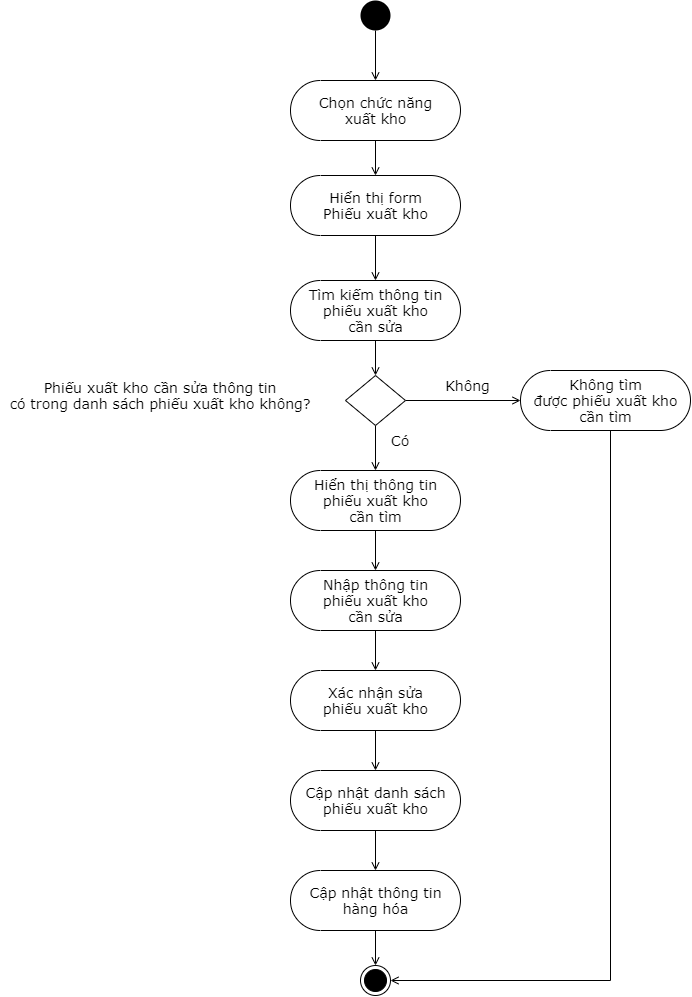

The diagram above was exported from draw.io. Its source (the exported page's mxGraphModel, read from the mxfile embedded in the PNG):
<mxGraphModel dx="600" dy="424" grid="1" gridSize="10" guides="1" tooltips="1" connect="1" arrows="1" fold="1" page="1" pageScale="1" pageWidth="850" pageHeight="1100" math="0" shadow="0">
  <root>
    <mxCell id="AE5kPiEH2GyXmPPQ0IG6-0" />
    <mxCell id="AE5kPiEH2GyXmPPQ0IG6-1" parent="AE5kPiEH2GyXmPPQ0IG6-0" />
    <mxCell id="AE5kPiEH2GyXmPPQ0IG6-2" style="edgeStyle=orthogonalEdgeStyle;rounded=0;orthogonalLoop=1;jettySize=auto;html=1;endArrow=open;endFill=0;fontFamily=Verdana;fontSize=14;" parent="AE5kPiEH2GyXmPPQ0IG6-1" source="AE5kPiEH2GyXmPPQ0IG6-3" target="AE5kPiEH2GyXmPPQ0IG6-6" edge="1">
      <mxGeometry relative="1" as="geometry" />
    </mxCell>
    <mxCell id="AE5kPiEH2GyXmPPQ0IG6-3" value="" style="ellipse;fillColor=#000000;strokeColor=none;" parent="AE5kPiEH2GyXmPPQ0IG6-1" vertex="1">
      <mxGeometry x="590" y="210" width="30" height="30" as="geometry" />
    </mxCell>
    <mxCell id="AE5kPiEH2GyXmPPQ0IG6-4" value="" style="ellipse;html=1;shape=endState;fillColor=#000000;strokeColor=#000000;fontFamily=Verdana;fontSize=14;" parent="AE5kPiEH2GyXmPPQ0IG6-1" vertex="1">
      <mxGeometry x="590" y="1175" width="30" height="30" as="geometry" />
    </mxCell>
    <mxCell id="AE5kPiEH2GyXmPPQ0IG6-5" style="edgeStyle=orthogonalEdgeStyle;rounded=0;orthogonalLoop=1;jettySize=auto;html=1;entryX=0.5;entryY=0.5;entryDx=0;entryDy=-30;entryPerimeter=0;endArrow=open;endFill=0;fontFamily=Verdana;fontSize=14;" parent="AE5kPiEH2GyXmPPQ0IG6-1" source="AE5kPiEH2GyXmPPQ0IG6-6" target="AE5kPiEH2GyXmPPQ0IG6-12" edge="1">
      <mxGeometry relative="1" as="geometry" />
    </mxCell>
    <mxCell id="AE5kPiEH2GyXmPPQ0IG6-6" value="Chọn chức năng&lt;br&gt;xuất kho" style="html=1;dashed=0;whitespace=wrap;shape=mxgraph.dfd.start;fontFamily=Verdana;fontSize=14;" parent="AE5kPiEH2GyXmPPQ0IG6-1" vertex="1">
      <mxGeometry x="520" y="290" width="170" height="60" as="geometry" />
    </mxCell>
    <mxCell id="AE5kPiEH2GyXmPPQ0IG6-7" style="edgeStyle=orthogonalEdgeStyle;rounded=0;orthogonalLoop=1;jettySize=auto;html=1;entryX=0.5;entryY=0.5;entryDx=0;entryDy=-30;entryPerimeter=0;endArrow=open;endFill=0;fontFamily=Verdana;fontSize=14;" parent="AE5kPiEH2GyXmPPQ0IG6-1" source="AE5kPiEH2GyXmPPQ0IG6-8" target="AE5kPiEH2GyXmPPQ0IG6-14" edge="1">
      <mxGeometry relative="1" as="geometry" />
    </mxCell>
    <mxCell id="AE5kPiEH2GyXmPPQ0IG6-8" value="Nhập thông tin&lt;br&gt;phiếu xuất kho&lt;br&gt;cần sửa" style="html=1;dashed=0;whitespace=wrap;shape=mxgraph.dfd.start;fontFamily=Verdana;fontSize=14;" parent="AE5kPiEH2GyXmPPQ0IG6-1" vertex="1">
      <mxGeometry x="520" y="780" width="170" height="60" as="geometry" />
    </mxCell>
    <mxCell id="AE5kPiEH2GyXmPPQ0IG6-9" style="edgeStyle=orthogonalEdgeStyle;rounded=0;orthogonalLoop=1;jettySize=auto;html=1;entryX=0.5;entryY=0;entryDx=0;entryDy=0;endArrow=open;endFill=0;fontFamily=Verdana;fontSize=14;" parent="AE5kPiEH2GyXmPPQ0IG6-1" source="AE5kPiEH2GyXmPPQ0IG6-10" target="AE5kPiEH2GyXmPPQ0IG6-4" edge="1">
      <mxGeometry relative="1" as="geometry" />
    </mxCell>
    <mxCell id="AE5kPiEH2GyXmPPQ0IG6-10" value="Cập nhật thông tin&lt;br&gt;hàng hóa" style="html=1;dashed=0;whitespace=wrap;shape=mxgraph.dfd.start;fontFamily=Verdana;fontSize=14;" parent="AE5kPiEH2GyXmPPQ0IG6-1" vertex="1">
      <mxGeometry x="520" y="1080" width="170" height="60" as="geometry" />
    </mxCell>
    <mxCell id="AE5kPiEH2GyXmPPQ0IG6-11" style="edgeStyle=orthogonalEdgeStyle;rounded=0;orthogonalLoop=1;jettySize=auto;html=1;entryX=0.5;entryY=0.5;entryDx=0;entryDy=-30;entryPerimeter=0;endArrow=open;endFill=0;fontFamily=Verdana;fontSize=14;" parent="AE5kPiEH2GyXmPPQ0IG6-1" source="AE5kPiEH2GyXmPPQ0IG6-12" target="AE5kPiEH2GyXmPPQ0IG6-16" edge="1">
      <mxGeometry relative="1" as="geometry" />
    </mxCell>
    <mxCell id="AE5kPiEH2GyXmPPQ0IG6-12" value="Hiển thị form&lt;br&gt;Phiếu xuất kho" style="html=1;dashed=0;whitespace=wrap;shape=mxgraph.dfd.start;fontFamily=Verdana;fontSize=14;" parent="AE5kPiEH2GyXmPPQ0IG6-1" vertex="1">
      <mxGeometry x="520" y="385" width="170" height="60" as="geometry" />
    </mxCell>
    <mxCell id="Hhmo4Wt-DRxxSKv2rWuV-0" style="edgeStyle=orthogonalEdgeStyle;rounded=0;orthogonalLoop=1;jettySize=auto;html=1;entryX=0.5;entryY=0.5;entryDx=0;entryDy=-30;entryPerimeter=0;endArrow=open;endFill=0;" edge="1" parent="AE5kPiEH2GyXmPPQ0IG6-1" source="AE5kPiEH2GyXmPPQ0IG6-14" target="TfGXC4bO4pe600eiQGg1-0">
      <mxGeometry relative="1" as="geometry" />
    </mxCell>
    <mxCell id="AE5kPiEH2GyXmPPQ0IG6-14" value="Xác nhận sửa&lt;br&gt;phiếu xuất kho" style="html=1;dashed=0;whitespace=wrap;shape=mxgraph.dfd.start;fontFamily=Verdana;fontSize=14;" parent="AE5kPiEH2GyXmPPQ0IG6-1" vertex="1">
      <mxGeometry x="520" y="880" width="170" height="60" as="geometry" />
    </mxCell>
    <mxCell id="AE5kPiEH2GyXmPPQ0IG6-15" style="edgeStyle=orthogonalEdgeStyle;rounded=0;orthogonalLoop=1;jettySize=auto;html=1;entryX=0.5;entryY=0;entryDx=0;entryDy=0;endArrow=open;endFill=0;fontFamily=Verdana;fontSize=14;" parent="AE5kPiEH2GyXmPPQ0IG6-1" source="AE5kPiEH2GyXmPPQ0IG6-16" target="AE5kPiEH2GyXmPPQ0IG6-21" edge="1">
      <mxGeometry relative="1" as="geometry" />
    </mxCell>
    <mxCell id="AE5kPiEH2GyXmPPQ0IG6-16" value="Tìm kiếm thông tin&lt;br&gt;phiếu xuất kho&lt;br&gt;cần sửa" style="html=1;dashed=0;whitespace=wrap;shape=mxgraph.dfd.start;fontFamily=Verdana;fontSize=14;" parent="AE5kPiEH2GyXmPPQ0IG6-1" vertex="1">
      <mxGeometry x="520" y="490" width="170" height="60" as="geometry" />
    </mxCell>
    <mxCell id="AE5kPiEH2GyXmPPQ0IG6-17" style="edgeStyle=orthogonalEdgeStyle;rounded=0;orthogonalLoop=1;jettySize=auto;html=1;entryX=0.5;entryY=0.5;entryDx=0;entryDy=-30;entryPerimeter=0;endArrow=open;endFill=0;fontFamily=Verdana;fontSize=14;" parent="AE5kPiEH2GyXmPPQ0IG6-1" source="AE5kPiEH2GyXmPPQ0IG6-18" target="AE5kPiEH2GyXmPPQ0IG6-8" edge="1">
      <mxGeometry relative="1" as="geometry" />
    </mxCell>
    <mxCell id="AE5kPiEH2GyXmPPQ0IG6-18" value="Hiển thị thông tin&lt;br&gt;phiếu xuất kho&lt;br&gt;cần tìm" style="html=1;dashed=0;whitespace=wrap;shape=mxgraph.dfd.start;fontFamily=Verdana;fontSize=14;" parent="AE5kPiEH2GyXmPPQ0IG6-1" vertex="1">
      <mxGeometry x="520" y="680" width="170" height="60" as="geometry" />
    </mxCell>
    <mxCell id="AE5kPiEH2GyXmPPQ0IG6-19" style="edgeStyle=orthogonalEdgeStyle;rounded=0;orthogonalLoop=1;jettySize=auto;html=1;entryX=0.5;entryY=0.5;entryDx=0;entryDy=-30;entryPerimeter=0;endArrow=open;endFill=0;fontFamily=Verdana;fontSize=14;" parent="AE5kPiEH2GyXmPPQ0IG6-1" source="AE5kPiEH2GyXmPPQ0IG6-21" target="AE5kPiEH2GyXmPPQ0IG6-18" edge="1">
      <mxGeometry relative="1" as="geometry" />
    </mxCell>
    <mxCell id="AE5kPiEH2GyXmPPQ0IG6-20" style="edgeStyle=orthogonalEdgeStyle;rounded=0;orthogonalLoop=1;jettySize=auto;html=1;endArrow=open;endFill=0;fontFamily=Verdana;fontSize=14;" parent="AE5kPiEH2GyXmPPQ0IG6-1" source="AE5kPiEH2GyXmPPQ0IG6-21" target="AE5kPiEH2GyXmPPQ0IG6-23" edge="1">
      <mxGeometry relative="1" as="geometry" />
    </mxCell>
    <mxCell id="AE5kPiEH2GyXmPPQ0IG6-21" value="" style="shape=rhombus;html=1;dashed=0;whitespace=wrap;perimeter=rhombusPerimeter;fontFamily=Verdana;fontSize=14;" parent="AE5kPiEH2GyXmPPQ0IG6-1" vertex="1">
      <mxGeometry x="575" y="585" width="60" height="50" as="geometry" />
    </mxCell>
    <mxCell id="AE5kPiEH2GyXmPPQ0IG6-22" style="edgeStyle=orthogonalEdgeStyle;rounded=0;orthogonalLoop=1;jettySize=auto;html=1;entryX=1;entryY=0.5;entryDx=0;entryDy=0;endArrow=open;endFill=0;fontFamily=Verdana;fontSize=14;" parent="AE5kPiEH2GyXmPPQ0IG6-1" source="AE5kPiEH2GyXmPPQ0IG6-23" target="AE5kPiEH2GyXmPPQ0IG6-4" edge="1">
      <mxGeometry relative="1" as="geometry">
        <Array as="points">
          <mxPoint x="840" y="1190" />
        </Array>
      </mxGeometry>
    </mxCell>
    <mxCell id="AE5kPiEH2GyXmPPQ0IG6-23" value="Không tìm&lt;br&gt;được phiếu xuất kho&lt;span&gt;&lt;br&gt;&lt;/span&gt;cần tìm" style="html=1;dashed=0;whitespace=wrap;shape=mxgraph.dfd.start;fontFamily=Verdana;fontSize=14;" parent="AE5kPiEH2GyXmPPQ0IG6-1" vertex="1">
      <mxGeometry x="750" y="580" width="170" height="60" as="geometry" />
    </mxCell>
    <mxCell id="AE5kPiEH2GyXmPPQ0IG6-24" value="P&lt;span&gt;hiếu&amp;nbsp;&lt;/span&gt;&lt;span&gt;xuất kho&lt;/span&gt;&lt;span&gt;&amp;nbsp;&lt;/span&gt;cần sửa thông tin&lt;br&gt;có trong danh sách p&lt;span&gt;hiếu xuất kho&amp;nbsp;&lt;/span&gt;không?" style="text;html=1;strokeColor=none;fillColor=none;align=center;verticalAlign=middle;whiteSpace=wrap;rounded=0;fontFamily=Verdana;fontSize=14;" parent="AE5kPiEH2GyXmPPQ0IG6-1" vertex="1">
      <mxGeometry x="230" y="570" width="320" height="70" as="geometry" />
    </mxCell>
    <mxCell id="AE5kPiEH2GyXmPPQ0IG6-25" value="Không" style="text;html=1;strokeColor=none;fillColor=none;align=center;verticalAlign=middle;whiteSpace=wrap;rounded=0;fontFamily=Verdana;fontSize=14;" parent="AE5kPiEH2GyXmPPQ0IG6-1" vertex="1">
      <mxGeometry x="670" y="585" width="55" height="20" as="geometry" />
    </mxCell>
    <mxCell id="AE5kPiEH2GyXmPPQ0IG6-26" value="Có" style="text;html=1;strokeColor=none;fillColor=none;align=center;verticalAlign=middle;whiteSpace=wrap;rounded=0;fontFamily=Verdana;fontSize=14;" parent="AE5kPiEH2GyXmPPQ0IG6-1" vertex="1">
      <mxGeometry x="620" y="640" width="20" height="20" as="geometry" />
    </mxCell>
    <mxCell id="Hhmo4Wt-DRxxSKv2rWuV-1" style="edgeStyle=orthogonalEdgeStyle;rounded=0;orthogonalLoop=1;jettySize=auto;html=1;endArrow=open;endFill=0;" edge="1" parent="AE5kPiEH2GyXmPPQ0IG6-1" source="TfGXC4bO4pe600eiQGg1-0" target="AE5kPiEH2GyXmPPQ0IG6-10">
      <mxGeometry relative="1" as="geometry" />
    </mxCell>
    <mxCell id="TfGXC4bO4pe600eiQGg1-0" value="Cập nhật danh sách&lt;br&gt;&lt;span&gt;p&lt;/span&gt;&lt;span&gt;hiếu xuất kho&lt;/span&gt;" style="html=1;dashed=0;whitespace=wrap;shape=mxgraph.dfd.start;fontFamily=Verdana;fontSize=14;" vertex="1" parent="AE5kPiEH2GyXmPPQ0IG6-1">
      <mxGeometry x="520" y="980" width="170" height="60" as="geometry" />
    </mxCell>
  </root>
</mxGraphModel>